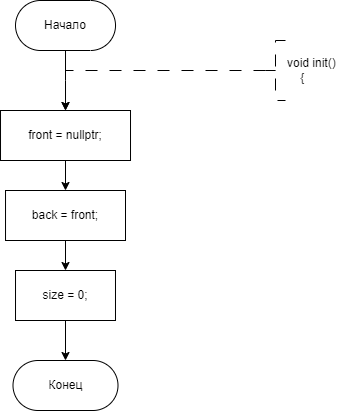

The diagram above was exported from draw.io. Its source (the exported page's mxGraphModel, read from the mxfile embedded in the PNG):
<mxGraphModel dx="841" dy="558" grid="1" gridSize="10" guides="1" tooltips="1" connect="1" arrows="1" fold="1" page="1" pageScale="1" pageWidth="827" pageHeight="1169" math="0" shadow="0">
  <root>
    <mxCell id="WIyWlLk6GJQsqaUBKTNV-0" />
    <mxCell id="WIyWlLk6GJQsqaUBKTNV-1" parent="WIyWlLk6GJQsqaUBKTNV-0" />
    <mxCell id="dYgHVHrbeeza2v35h9Vv-0" style="edgeStyle=orthogonalEdgeStyle;rounded=0;orthogonalLoop=1;jettySize=auto;html=1;exitX=0.5;exitY=1;exitDx=0;exitDy=0;entryX=0.5;entryY=0;entryDx=0;entryDy=0;" edge="1" parent="WIyWlLk6GJQsqaUBKTNV-1" source="dYgHVHrbeeza2v35h9Vv-1">
      <mxGeometry relative="1" as="geometry">
        <mxPoint x="360.01" y="310" as="targetPoint" />
      </mxGeometry>
    </mxCell>
    <mxCell id="dYgHVHrbeeza2v35h9Vv-1" value="Начало" style="rounded=1;whiteSpace=wrap;html=1;arcSize=50;" vertex="1" parent="WIyWlLk6GJQsqaUBKTNV-1">
      <mxGeometry x="310.01" y="200" width="100" height="50" as="geometry" />
    </mxCell>
    <mxCell id="dYgHVHrbeeza2v35h9Vv-2" value="" style="edgeStyle=orthogonalEdgeStyle;rounded=0;orthogonalLoop=1;jettySize=auto;html=1;strokeWidth=1;dashed=1;dashPattern=12 12;exitX=0;exitY=0.5;exitDx=0;exitDy=0;exitPerimeter=0;entryX=0.5;entryY=0;entryDx=0;entryDy=0;" edge="1" parent="WIyWlLk6GJQsqaUBKTNV-1" source="dYgHVHrbeeza2v35h9Vv-3">
      <mxGeometry relative="1" as="geometry">
        <Array as="points">
          <mxPoint x="360" y="270" />
        </Array>
        <mxPoint x="360" y="310" as="targetPoint" />
        <mxPoint x="550" y="270" as="sourcePoint" />
      </mxGeometry>
    </mxCell>
    <mxCell id="dYgHVHrbeeza2v35h9Vv-3" value="&lt;div&gt;void init()&lt;/div&gt;&lt;div&gt;&amp;nbsp; &amp;nbsp; {&lt;/div&gt;" style="strokeWidth=1;html=1;shape=mxgraph.flowchart.annotation_2;align=left;labelPosition=right;pointerEvents=1;dashed=1;dashPattern=12 12;" vertex="1" parent="WIyWlLk6GJQsqaUBKTNV-1">
      <mxGeometry x="560" y="240" width="20" height="60" as="geometry" />
    </mxCell>
    <mxCell id="dYgHVHrbeeza2v35h9Vv-4" value="Конец" style="rounded=1;whiteSpace=wrap;html=1;arcSize=50;" vertex="1" parent="WIyWlLk6GJQsqaUBKTNV-1">
      <mxGeometry x="307.5" y="560" width="105" height="50" as="geometry" />
    </mxCell>
    <mxCell id="dYgHVHrbeeza2v35h9Vv-57" value="" style="edgeStyle=orthogonalEdgeStyle;rounded=0;orthogonalLoop=1;jettySize=auto;html=1;" edge="1" parent="WIyWlLk6GJQsqaUBKTNV-1" source="dYgHVHrbeeza2v35h9Vv-55" target="dYgHVHrbeeza2v35h9Vv-56">
      <mxGeometry relative="1" as="geometry" />
    </mxCell>
    <mxCell id="dYgHVHrbeeza2v35h9Vv-55" value="&lt;div&gt;front = nullptr;&lt;/div&gt;" style="whiteSpace=wrap;html=1;" vertex="1" parent="WIyWlLk6GJQsqaUBKTNV-1">
      <mxGeometry x="295.01" y="310" width="130" height="50" as="geometry" />
    </mxCell>
    <mxCell id="dYgHVHrbeeza2v35h9Vv-59" value="" style="edgeStyle=orthogonalEdgeStyle;rounded=0;orthogonalLoop=1;jettySize=auto;html=1;" edge="1" parent="WIyWlLk6GJQsqaUBKTNV-1" source="dYgHVHrbeeza2v35h9Vv-56" target="dYgHVHrbeeza2v35h9Vv-58">
      <mxGeometry relative="1" as="geometry" />
    </mxCell>
    <mxCell id="dYgHVHrbeeza2v35h9Vv-56" value="back = front;" style="whiteSpace=wrap;html=1;" vertex="1" parent="WIyWlLk6GJQsqaUBKTNV-1">
      <mxGeometry x="300.02" y="390" width="119.98" height="50" as="geometry" />
    </mxCell>
    <mxCell id="dYgHVHrbeeza2v35h9Vv-60" value="" style="edgeStyle=orthogonalEdgeStyle;rounded=0;orthogonalLoop=1;jettySize=auto;html=1;" edge="1" parent="WIyWlLk6GJQsqaUBKTNV-1" source="dYgHVHrbeeza2v35h9Vv-58" target="dYgHVHrbeeza2v35h9Vv-4">
      <mxGeometry relative="1" as="geometry" />
    </mxCell>
    <mxCell id="dYgHVHrbeeza2v35h9Vv-58" value="size = 0;" style="whiteSpace=wrap;html=1;" vertex="1" parent="WIyWlLk6GJQsqaUBKTNV-1">
      <mxGeometry x="310.01" y="470" width="99.98" height="50" as="geometry" />
    </mxCell>
  </root>
</mxGraphModel>